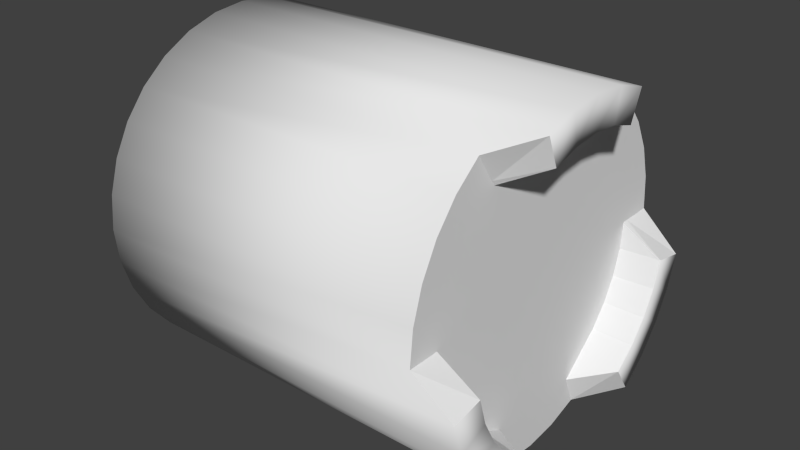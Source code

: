# Source: socket.blend  (saved by Blender 2.75.0; exported with 4.5.12 LTS)
import bpy
from mathutils import Matrix  # noqa: F401  (used for matrix-valued properties, if any)

bpy.ops.wm.read_factory_settings(use_empty=True)
scene = bpy.context.scene
scene.name = 'Scene'

# ---- collections
col_collection_1 = bpy.data.collections.new('Collection 1'); scene.collection.children.link(col_collection_1)

# ---- world
world_world = bpy.data.worlds.new('World'); scene.world = world_world
world_world.color = (0.05088, 0.05088, 0.05088)
world_world.use_sun_shadow = False
world_world.sun_shadow_jitter_overblur = 0.0
world_world.cycles.sampling_method = 'MANUAL'
world_world.cycles.sample_map_resolution = 256

# ---- meshes
me_cylinder = bpy.data.meshes.new('Cylinder')
me_cylinder.from_pydata([(-1.154e-08, 0.165, -0.33), (-2.569e-08, 0.1294, 0.0), (0.03219, 0.1618, -0.33), (0.02524, 0.1269, 0.0), (0.06314, 0.1524, -0.33), (0.04952, 0.1195, 0.0), (0.09167, 0.1372, -0.33), (0.07189, 0.1076, 0.0), (0.1167, 0.1167, -0.33), (0.09149, 0.09149, 0.0), (0.1372, 0.09167, -0.33), (0.1076, 0.07189, 0.0), (0.1524, 0.06314, -0.33), (0.1195, 0.04952, 0.0), (0.1618, 0.03219, -0.33), (0.1269, 0.02524, 0.0), (0.165, -2.412e-08, -0.33), (0.1294, -2.968e-08, 0.0), (0.1618, -0.03219, -0.33), (0.1269, -0.02524, 0.0), (0.1524, -0.06314, -0.33), (0.1195, -0.04952, 0.0), (0.1372, -0.09167, -0.33), (0.1076, -0.07189, 0.0), (0.1167, -0.1167, -0.33), (0.09149, -0.09149, 0.0), (0.09167, -0.1372, -0.33), (0.07189, -0.1076, 0.0), (0.06314, -0.1524, -0.33), (0.04952, -0.1195, 0.0), (0.03219, -0.1618, -0.33), (0.02524, -0.1269, 0.0), (-6.53e-08, -0.165, -0.33), (-5.399e-08, -0.1294, 0.0), (-0.03219, -0.1618, -0.33), (-0.02524, -0.1269, 0.0), (-0.06314, -0.1524, -0.33), (-0.04952, -0.1195, 0.0), (-0.09167, -0.1372, -0.33), (-0.07189, -0.1076, 0.0), (-0.1167, -0.1167, -0.33), (-0.09149, -0.09149, 0.0), (-0.1372, -0.09167, -0.33), (-0.1076, -0.07189, 0.0), (-0.1524, -0.06314, -0.33), (-0.1195, -0.04952, 0.0), (-0.1618, -0.03219, -0.33), (-0.1269, -0.02524, 0.0), (-0.165, 1.228e-07, -0.33), (-0.1294, 9.001e-08, 0.0), (-0.1618, 0.03219, -0.33), (-0.1269, 0.02524, 0.0), (-0.1524, 0.06314, -0.33), (-0.1195, 0.04952, 0.0), (-0.1372, 0.09167, -0.33), (-0.1076, 0.07189, 0.0), (-0.1167, 0.1167, -0.33), (-0.09149, 0.09149, 0.0), (-0.09167, 0.1372, -0.33), (-0.07189, 0.1076, 0.0), (-0.06314, 0.1524, -0.33), (-0.04952, 0.1195, 0.0), (-0.03219, 0.1618, -0.33), (-0.02524, 0.1269, 0.0), (0.03219, 0.1618, 0.03729), (-1.154e-08, 0.165, 0.0), (0.06314, 0.1524, 0.03729), (0.09167, 0.1372, 0.03729), (0.1167, 0.1167, 0.03729), (0.1372, 0.09167, 0.03729), (0.1524, 0.06314, 0.0), (0.1618, 0.03219, 0.0), (0.165, -2.412e-08, 0.0), (0.1618, -0.03219, 0.0), (0.1524, -0.06314, 0.0), (0.1372, -0.09167, 0.03729), (0.1167, -0.1167, 0.03729), (0.09167, -0.1372, 0.03729), (0.06314, -0.1524, 0.03729), (0.03219, -0.1618, 0.03729), (-6.53e-08, -0.165, 0.0), (-0.03219, -0.1618, 0.0), (-0.06314, -0.1524, 0.0), (-0.09167, -0.1372, 0.0), (-0.1167, -0.1167, 0.0), (-0.1372, -0.09167, 0.0), (-0.1524, -0.06314, 0.03729), (-0.1618, -0.03219, 0.03729), (-0.165, 1.228e-07, 0.03729), (-0.1618, 0.03219, 0.03729), (-0.1524, 0.06314, 0.03729), (-0.1372, 0.09167, 0.0), (-0.1167, 0.1167, 0.0), (-0.09167, 0.1372, 0.0), (-0.06314, 0.1524, 0.0), (-0.03219, 0.1618, 0.0), (0.02628, 0.1321, 0.03729), (-2.309e-08, 0.1347, 0.0), (0.05156, 0.1245, 0.03729), (0.07485, 0.112, 0.03729), (0.09527, 0.09527, 0.03729), (0.112, 0.07485, 0.03729), (0.1245, 0.05156, 0.0), (0.1321, 0.02628, 0.0), (0.1347, -2.876e-08, 0.0), (0.1321, -0.02628, 0.0), (0.1245, -0.05156, 0.0), (0.112, -0.07485, 0.03729), (0.09527, -0.09527, 0.03729), (0.07485, -0.112, 0.03729), (0.05156, -0.1245, 0.03729), (0.02628, -0.1321, 0.03729), (-5.601e-08, -0.1347, 0.0), (-0.02628, -0.1321, 0.0), (-0.05156, -0.1245, 0.0), (-0.07485, -0.112, 0.0), (-0.09527, -0.09527, 0.0), (-0.112, -0.07485, 0.0), (-0.1245, -0.05156, 0.03729), (-0.1321, -0.02628, 0.03729), (-0.1347, 9.51e-08, 0.03729), (-0.1321, 0.02628, 0.03729), (-0.1245, 0.05156, 0.03729), (-0.112, 0.07485, 0.0), (-0.09527, 0.09527, 0.0), (-0.07485, 0.112, 0.0), (-0.05156, 0.1245, 0.0), (-0.02628, 0.1321, 0.0)], [], [(0, 65, 64, 2), (2, 64, 66, 4), (4, 66, 67, 6), (6, 67, 68, 8), (8, 68, 69, 10), (10, 69, 70, 12), (12, 70, 71, 14), (14, 71, 72, 16), (16, 72, 73, 18), (18, 73, 74, 20), (20, 74, 75, 22), (22, 75, 76, 24), (24, 76, 77, 26), (26, 77, 78, 28), (28, 78, 79, 30), (30, 79, 80, 32), (32, 80, 81, 34), (34, 81, 82, 36), (36, 82, 83, 38), (38, 83, 84, 40), (40, 84, 85, 42), (42, 85, 86, 44), (44, 86, 87, 46), (46, 87, 88, 48), (48, 88, 89, 50), (50, 89, 90, 52), (52, 90, 91, 54), (54, 91, 92, 56), (56, 92, 93, 58), (58, 93, 94, 60), (3, 1, 63, 61, 59, 57, 55, 53, 51, 49, 47, 45, 43, 41, 39, 37, 35, 33, 31, 29, 27, 25, 23, 21, 19, 17, 15, 13, 11, 9, 7, 5), (62, 95, 65, 0), (60, 94, 95, 62), (0, 2, 4, 6, 8, 10, 12, 14, 16, 18, 20, 22, 24, 26, 28, 30, 32, 34, 36, 38, 40, 42, 44, 46, 48, 50, 52, 54, 56, 58, 60, 62), (97, 96, 64, 65), (96, 98, 66, 64), (98, 99, 67, 66), (99, 100, 68, 67), (100, 101, 69, 68), (101, 102, 70, 69), (102, 103, 71, 70), (103, 104, 72, 71), (104, 105, 73, 72), (105, 106, 74, 73), (106, 107, 75, 74), (107, 108, 76, 75), (108, 109, 77, 76), (109, 110, 78, 77), (110, 111, 79, 78), (111, 112, 80, 79), (112, 113, 81, 80), (113, 114, 82, 81), (114, 115, 83, 82), (115, 116, 84, 83), (116, 117, 85, 84), (117, 118, 86, 85), (118, 119, 87, 86), (119, 120, 88, 87), (120, 121, 89, 88), (121, 122, 90, 89), (122, 123, 91, 90), (123, 124, 92, 91), (124, 125, 93, 92), (125, 126, 94, 93), (126, 127, 95, 94), (127, 97, 65, 95), (1, 3, 96, 97), (3, 5, 98, 96), (5, 7, 99, 98), (7, 9, 100, 99), (9, 11, 101, 100), (11, 13, 102, 101), (13, 15, 103, 102), (15, 17, 104, 103), (17, 19, 105, 104), (19, 21, 106, 105), (21, 23, 107, 106), (23, 25, 108, 107), (25, 27, 109, 108), (27, 29, 110, 109), (29, 31, 111, 110), (31, 33, 112, 111), (33, 35, 113, 112), (35, 37, 114, 113), (37, 39, 115, 114), (39, 41, 116, 115), (41, 43, 117, 116), (43, 45, 118, 117), (45, 47, 119, 118), (47, 49, 120, 119), (49, 51, 121, 120), (51, 53, 122, 121), (53, 55, 123, 122), (55, 57, 124, 123), (57, 59, 125, 124), (59, 61, 126, 125), (61, 63, 127, 126), (63, 1, 97, 127)])
me_cylinder.polygons.foreach_set('use_smooth', [1, 1, 1, 1, 1, 1, 1, 1, 1, 1, 1, 1, 1, 1, 1, 1, 1, 1, 1, 1, 1, 1, 1, 1, 1, 1, 1, 1, 1, 1, 0, 1, 1, 0, 0, 1, 1, 1, 1, 0, 0, 0, 0, 0, 0, 1, 1, 1, 1, 0, 0, 0, 0, 0, 0, 0, 1, 1, 1, 1, 0, 0, 0, 0, 0, 0, 0, 0, 0, 0, 0, 0, 0, 0, 0, 0, 0, 0, 0, 0, 0, 0, 0, 0, 0, 0, 0, 0, 0, 0, 0, 0, 0, 0, 0, 0, 0, 0])
_uv = me_cylinder.uv_layers.new(name='UVMap')
_uv.uv.foreach_set('vector', [0.8535, 0.874, 0.6818, 0.874, 0.6624, 0.8994, 0.8535, 0.8994, 0.8535, 0.8994, 0.6624, 0.8994, 0.6624, 0.9239, 0.8535, 0.9239, 0.8535, 0.9239, 0.6624, 0.9239, 0.6624, 0.9465, 0.8535, 0.9465, 0.8535, 0.9465, 0.6624, 0.9465, 0.6624, 0.9663, 0.8535, 0.9663, 0.8535, 0.9663, 0.6624, 0.9663, 0.6624, 0.9465, 0.8535, 0.9465, 0.8535, 0.9465, 0.6624, 0.9465, 0.6818, 0.9239, 0.8535, 0.9239, 0.8535, 0.9239, 0.6818, 0.9239, 0.6818, 0.8994, 0.8535, 0.8994, 0.8535, 0.8994, 0.6818, 0.8994, 0.6818, 0.874, 0.8535, 0.874, 0.8535, 0.874, 0.6818, 0.874, 0.6818, 0.8485, 0.8535, 0.8485, 0.8535, 0.8485, 0.6818, 0.8485, 0.6818, 0.824, 0.8535, 0.824, 0.8535, 0.824, 0.6818, 0.824, 0.6624, 0.8015, 0.8535, 0.8015, 0.8535, 0.8015, 0.6624, 0.8015, 0.6624, 0.7817, 0.8535, 0.7817, 0.8535, 0.9663, 0.6624, 0.9663, 0.6624, 0.9465, 0.8535, 0.9465, 0.8535, 0.9465, 0.6624, 0.9465, 0.6624, 0.9239, 0.8535, 0.9239, 0.8535, 0.9239, 0.6624, 0.9239, 0.6624, 0.8994, 0.8535, 0.8994, 0.8535, 0.8994, 0.6624, 0.8994, 0.6818, 0.874, 0.8535, 0.874, 0.8535, 0.874, 0.6818, 0.874, 0.6818, 0.8485, 0.8535, 0.8485, 0.8535, 0.8485, 0.6818, 0.8485, 0.6818, 0.824, 0.8535, 0.824, 0.8535, 0.824, 0.6818, 0.824, 0.6818, 0.8015, 0.8535, 0.8015, 0.8535, 0.8015, 0.6818, 0.8015, 0.6818, 0.7817, 0.8535, 0.7817, 0.8535, 0.7817, 0.6818, 0.7817, 0.6818, 0.8015, 0.8535, 0.8015, 0.8535, 0.8015, 0.6818, 0.8015, 0.6624, 0.824, 0.8535, 0.824, 0.8535, 0.824, 0.6624, 0.824, 0.6624, 0.8485, 0.8535, 0.8485, 0.8535, 0.8485, 0.6624, 0.8485, 0.6624, 0.874, 0.8535, 0.874, 0.8535, 0.874, 0.6624, 0.874, 0.6624, 0.8994, 0.8535, 0.8994, 0.8535, 0.8994, 0.6624, 0.8994, 0.6624, 0.9239, 0.8535, 0.9239, 0.8535, 0.9239, 0.6624, 0.9239, 0.6818, 0.9465, 0.8535, 0.9465, 0.8535, 0.9465, 0.6818, 0.9465, 0.6818, 0.9663, 0.8535, 0.9663, 0.8535, 0.7817, 0.6818, 0.7817, 0.6818, 0.8015, 0.8535, 0.8015, 0.8535, 0.8015, 0.6818, 0.8015, 0.6818, 0.824, 0.8535, 0.824, 0.3348, 0.2187, 0.3538, 0.2247, 0.3736, 0.2269, 0.3934, 0.2252, 0.4125, 0.2196, 0.4301, 0.2105, 0.4456, 0.198, 0.4584, 0.1828, 0.468, 0.1654, 0.474, 0.1464, 0.4762, 0.1267, 0.4744, 0.1068, 0.4689, 0.08776, 0.4597, 0.07011, 0.4473, 0.0546, 0.4321, 0.04181, 0.4146, 0.03223, 0.3957, 0.02624, 0.3759, 0.02406, 0.3561, 0.02577, 0.337, 0.03132, 0.3194, 0.04049, 0.3039, 0.05292, 0.2911, 0.06815, 0.2815, 0.08557, 0.2755, 0.1045, 0.2733, 0.1243, 0.275, 0.1441, 0.2806, 0.1632, 0.2898, 0.1808, 0.3022, 0.1963, 0.3174, 0.2091, 0.8535, 0.8485, 0.6818, 0.8485, 0.6818, 0.874, 0.8535, 0.874, 0.8535, 0.824, 0.6818, 0.824, 0.6818, 0.8485, 0.8535, 0.8485, 0.376, 0.4428, 0.3888, 0.4415, 0.4011, 0.4378, 0.4124, 0.4317, 0.4223, 0.4236, 0.4305, 0.4136, 0.4365, 0.4023, 0.4403, 0.39, 0.4415, 0.3772, 0.4403, 0.3644, 0.4365, 0.3521, 0.4305, 0.3408, 0.4223, 0.3309, 0.4124, 0.3227, 0.4011, 0.3167, 0.3888, 0.3129, 0.376, 0.3117, 0.3632, 0.3129, 0.3509, 0.3167, 0.3396, 0.3227, 0.3296, 0.3309, 0.3215, 0.3408, 0.3154, 0.3521, 0.3117, 0.3644, 0.3104, 0.3772, 0.3117, 0.39, 0.3154, 0.4023, 0.3215, 0.4136, 0.3296, 0.4236, 0.3396, 0.4317, 0.3509, 0.4378, 0.3632, 0.4415, 0.4056, 0.3388, 0.405, 0.347, 0.4115, 0.347, 0.4122, 0.3388, 0.7422, 0.9114, 0.7497, 0.9091, 0.7532, 0.9174, 0.744, 0.9202, 0.7497, 0.9091, 0.7567, 0.9054, 0.7617, 0.9129, 0.7532, 0.9174, 0.7567, 0.9054, 0.7628, 0.9004, 0.7691, 0.9068, 0.7617, 0.9129, 0.7628, 0.9004, 0.7677, 0.8943, 0.7752, 0.8993, 0.7691, 0.9068, 0.4006, 0.347, 0.4033, 0.3388, 0.4094, 0.3388, 0.4061, 0.347, 0.4033, 0.3863, 0.405, 0.3808, 0.4115, 0.3821, 0.4094, 0.3889, 0.405, 0.3808, 0.4056, 0.375, 0.4122, 0.375, 0.4115, 0.3821, 0.4056, 0.375, 0.405, 0.3692, 0.4115, 0.3679, 0.4122, 0.375, 0.405, 0.3692, 0.4033, 0.3637, 0.4094, 0.3611, 0.4115, 0.3679, 0.4033, 0.3388, 0.4006, 0.347, 0.4061, 0.347, 0.4094, 0.3388, 0.7677, 0.8498, 0.7628, 0.8437, 0.7691, 0.8373, 0.7752, 0.8448, 0.7628, 0.8437, 0.7567, 0.8387, 0.7617, 0.8312, 0.7691, 0.8373, 0.7567, 0.8387, 0.7497, 0.835, 0.7532, 0.8267, 0.7617, 0.8312, 0.7497, 0.835, 0.7422, 0.8327, 0.744, 0.8239, 0.7532, 0.8267, 0.347, 0.347, 0.3464, 0.3388, 0.3397, 0.3388, 0.3404, 0.347, 0.376, 0.3454, 0.3702, 0.346, 0.3689, 0.3395, 0.376, 0.3388, 0.3702, 0.346, 0.3647, 0.3477, 0.3621, 0.3415, 0.3689, 0.3395, 0.3647, 0.3477, 0.3595, 0.3504, 0.3558, 0.3449, 0.3621, 0.3415, 0.3595, 0.3504, 0.3551, 0.3541, 0.3504, 0.3494, 0.3558, 0.3449, 0.3551, 0.3541, 0.3514, 0.3586, 0.3459, 0.3549, 0.3504, 0.3494, 0.3514, 0.3388, 0.3486, 0.347, 0.3425, 0.347, 0.3459, 0.3388, 0.6973, 0.8567, 0.695, 0.8642, 0.6862, 0.8625, 0.689, 0.8532, 0.695, 0.8642, 0.6943, 0.872, 0.6853, 0.872, 0.6862, 0.8625, 0.6943, 0.872, 0.695, 0.8799, 0.6862, 0.8816, 0.6853, 0.872, 0.695, 0.8799, 0.6973, 0.8874, 0.689, 0.8908, 0.6862, 0.8816, 0.3486, 0.347, 0.3514, 0.3388, 0.3459, 0.3388, 0.3425, 0.347, 0.3514, 0.3914, 0.3551, 0.3959, 0.3504, 0.4006, 0.3459, 0.3951, 0.3551, 0.3959, 0.3595, 0.3996, 0.3558, 0.4051, 0.3504, 0.4006, 0.3595, 0.3996, 0.3647, 0.4023, 0.3621, 0.4085, 0.3558, 0.4051, 0.3647, 0.4023, 0.3702, 0.404, 0.3689, 0.4105, 0.3621, 0.4085, 0.3702, 0.404, 0.376, 0.4046, 0.376, 0.4112, 0.3689, 0.4105, 0.376, 0.3388, 0.3815, 0.3388, 0.3817, 0.347, 0.376, 0.3388, 0.3815, 0.3388, 0.3868, 0.3388, 0.3873, 0.347, 0.3817, 0.347, 0.3868, 0.3388, 0.3918, 0.3388, 0.3924, 0.347, 0.3873, 0.347, 0.3918, 0.3388, 0.3961, 0.3388, 0.3969, 0.347, 0.3924, 0.347, 0.3961, 0.3388, 0.3918, 0.3388, 0.3924, 0.347, 0.3969, 0.347, 0.3918, 0.3388, 0.3868, 0.3388, 0.3873, 0.3388, 0.3924, 0.347, 0.4022, 0.3859, 0.4038, 0.3805, 0.405, 0.3808, 0.4033, 0.3863, 0.4038, 0.3805, 0.4044, 0.375, 0.4056, 0.375, 0.405, 0.3808, 0.4044, 0.375, 0.4038, 0.3694, 0.405, 0.3692, 0.4056, 0.375, 0.4038, 0.3694, 0.4022, 0.3641, 0.4033, 0.3637, 0.405, 0.3692, 0.3651, 0.3388, 0.3602, 0.3388, 0.3595, 0.347, 0.3647, 0.3388, 0.3602, 0.3388, 0.3559, 0.3388, 0.3551, 0.347, 0.3595, 0.347, 0.3961, 0.3388, 0.3918, 0.3388, 0.3924, 0.347, 0.3969, 0.347, 0.3918, 0.3388, 0.3868, 0.3388, 0.3873, 0.347, 0.3924, 0.347, 0.3868, 0.3388, 0.3815, 0.3388, 0.3817, 0.347, 0.3873, 0.347, 0.3815, 0.3388, 0.376, 0.3388, 0.376, 0.3388, 0.3817, 0.347, 0.376, 0.3466, 0.3704, 0.3471, 0.3702, 0.346, 0.376, 0.3454, 0.3704, 0.3471, 0.3651, 0.3487, 0.3647, 0.3477, 0.3702, 0.346, 0.3651, 0.3487, 0.3602, 0.3514, 0.3595, 0.3504, 0.3647, 0.3477, 0.3602, 0.3514, 0.3559, 0.3549, 0.3551, 0.3541, 0.3595, 0.3504, 0.3559, 0.3549, 0.3524, 0.3592, 0.3514, 0.3586, 0.3551, 0.3541, 0.3602, 0.3388, 0.3651, 0.3388, 0.3647, 0.347, 0.3595, 0.3388, 0.3651, 0.3388, 0.3704, 0.3388, 0.3702, 0.347, 0.3647, 0.347, 0.3704, 0.3388, 0.376, 0.3388, 0.376, 0.347, 0.3702, 0.347, 0.376, 0.3388, 0.3815, 0.3388, 0.3817, 0.347, 0.376, 0.347, 0.3815, 0.3388, 0.3868, 0.3388, 0.3873, 0.347, 0.3817, 0.347, 0.3868, 0.3388, 0.3918, 0.3388, 0.3924, 0.3388, 0.3873, 0.347, 0.3524, 0.3908, 0.3559, 0.3951, 0.3551, 0.3959, 0.3514, 0.3914, 0.3559, 0.3951, 0.3602, 0.3986, 0.3595, 0.3996, 0.3551, 0.3959, 0.3602, 0.3986, 0.3651, 0.4012, 0.3647, 0.4023, 0.3595, 0.3996, 0.3651, 0.4012, 0.3704, 0.4029, 0.3702, 0.404, 0.3647, 0.4023, 0.3704, 0.4029, 0.376, 0.4034, 0.376, 0.4046, 0.3702, 0.404])
me_cylinder.use_remesh_preserve_volume = False
me_cylinder.use_remesh_preserve_attributes = False
me_cylinder.use_mirror_vertex_groups = False
me_cylinder.update()

# ---- objects
ob_cylinder = bpy.data.objects.new('Cylinder', me_cylinder)

# ---- transforms, parenting, visibility, modifiers, constraints
ob_cylinder.location = (0.3286, 2.217e-07, 5.588e-09)
ob_cylinder.rotation_euler = (-0.0, 1.571, 0.0)
ob_cylinder.lineart.crease_threshold = 0.0

# ---- collection membership
col_collection_1.objects.link(ob_cylinder)

# ---- scene / render settings (as saved in the file)
scene.frame_start = 1; scene.frame_end = 250; scene.frame_set(1)
scene.render.engine = 'BLENDER_EEVEE_NEXT'
scene.render.resolution_percentage = 50
scene.render.dither_intensity = 0.0
scene.cycles.use_denoising = False
scene.cycles.samples = 10
scene.cycles.sampling_pattern = 'TABULATED_SOBOL'
scene.cycles.light_sampling_threshold = 0.0
scene.cycles.use_adaptive_sampling = False
scene.cycles.use_light_tree = False
scene.cycles.blur_glossy = 0.0
scene.cycles.pixel_filter_type = 'GAUSSIAN'
scene.cycles.sample_clamp_indirect = 0.0
scene.view_settings.view_transform = 'Standard'
bpy.context.view_layer.update()

# ---- added for rendering (the .blend has no active camera and no usable light): camera, sun
cam_auto = bpy.data.cameras.new('AutoCamera')
cam_auto.lens = 50.0
cam_auto.sensor_width = 36.0
cam_auto.clip_end = 1000.0
ob_auto_camera = bpy.data.objects.new('AutoCamera', cam_auto)
scene.collection.objects.link(ob_auto_camera)
ob_auto_camera.location = (0.73173, -0.659376, 0.439584)
ob_auto_camera.rotation_euler = (1.09748, -7.21219e-08, 0.694738)
scene.camera = ob_auto_camera
light_auto_sun = bpy.data.lights.new('AutoSun', 'SUN')
light_auto_sun.energy = 3.0
light_auto_sun.angle = 0.0523599
ob_auto_sun = bpy.data.objects.new('AutoSun', light_auto_sun)
scene.collection.objects.link(ob_auto_sun)
ob_auto_sun.rotation_euler = (0.872665, 0.174533, 0.523599)
bpy.context.view_layer.update()
